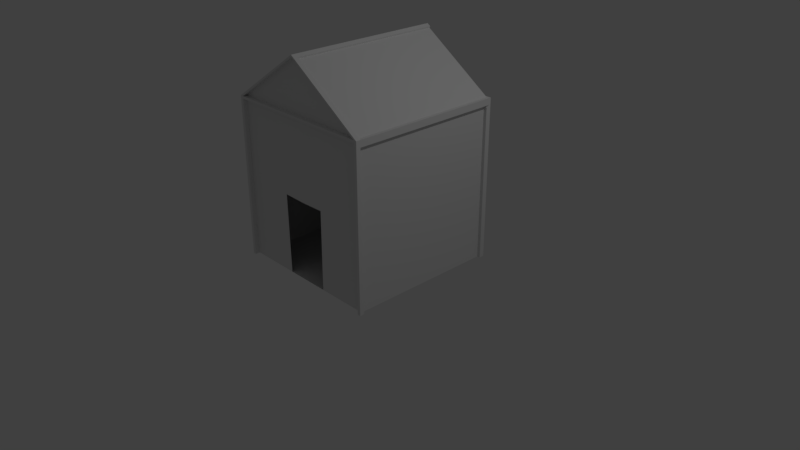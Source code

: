 # Source: house.blend  (saved by Blender 2.79.0; exported with 4.5.12 LTS)
import bpy
from mathutils import Matrix  # noqa: F401  (used for matrix-valued properties, if any)

bpy.ops.wm.read_factory_settings(use_empty=True)
scene = bpy.context.scene
scene.name = 'Scene'

# ---- collections
col_collection_1 = bpy.data.collections.new('Collection 1'); scene.collection.children.link(col_collection_1)

# ---- materials (node trees are filled in below, after node groups)
mat_material = bpy.data.materials.new('Material')
mat_material.alpha_threshold = 0.0
mat_material.use_transparent_shadow = False
mat_material.roughness = 0.5
mat_material.line_color = (0.0, 0.0, 0.0, 1.0)

# ---- material node trees

# ---- world
world_world = bpy.data.worlds.new('World'); scene.world = world_world
world_world.color = (0.05088, 0.05088, 0.05088)
world_world.use_sun_shadow = False
world_world.sun_shadow_jitter_overblur = 0.0
world_world.cycles.sampling_method = 'MANUAL'

# ---- cameras
cam_camera = bpy.data.cameras.new('Camera')
cam_camera.clip_end = 100.0
cam_camera.lens = 35.0
cam_camera.sensor_width = 32.0
cam_camera.sensor_height = 18.0
cam_camera.ortho_scale = 7.314
cam_camera.dof.focus_distance = 0.0
cam_camera.dof.aperture_fstop = 128.0

# ---- lights
light_lamp = bpy.data.lights.new('Lamp', 'POINT')
light_lamp.transmission_factor = 0.0
light_lamp.cutoff_distance = 30.0
light_lamp.energy = 100.0
light_lamp.shadow_buffer_clip_start = 1.001
light_lamp.shadow_soft_size = 0.1
light_lamp.shadow_maximum_resolution = 0.006
light_lamp.use_absolute_resolution = True

# ---- meshes
me_cube_001 = bpy.data.meshes.new('Cube.001')
me_cube_001.from_pydata([], [], [])
me_cube_001.use_remesh_preserve_volume = False
me_cube_001.use_remesh_preserve_attributes = False
me_cube_001.use_mirror_vertex_groups = False
me_cube_001.update()
me_cube = bpy.data.meshes.new('Cube')
me_cube.from_pydata([(-1.0, -1.0, -1.0), (-1.0, 1.0, -1.0), (-1.0, -1.0, 1.101), (-1.0, 1.0, 1.024), (1.788e-07, 1.0, -1.0), (0.0, -1.0, -1.0), (2.384e-07, 1.0, 1.0), (-5.364e-07, -1.0, 1.077), (-1.042, -1.058, -1.003), (-1.0, -1.058, -1.003), (-1.042, -1.0, -1.003), (-1.0, -1.0, -1.003), (2.384e-07, 1.0, 1.783), (-1.0, 1.0, 1.11), (-5.364e-07, -1.0, 1.783), (-1.0, -1.0, 1.11), (-1.042, -1.0, 1.024), (-1.042, 1.0, 1.024), (-1.042, -0.9983, 1.11), (-5.364e-07, -1.0, 1.11), (-5.364e-07, -1.058, 1.077), (-1.0, -1.058, 1.077), (-5.364e-07, -1.058, 1.11), (-1.042, -1.058, 1.11), (-1.042, 1.025, 1.11), (-1.042, 1.025, 1.0), (-0.9498, 1.0, 1.11), (-0.9498, 1.0, 1.0), (-0.9498, 1.025, 1.11), (-0.9498, 1.025, 1.0), (-1.042, 1.0, -0.9989), (-1.0, 1.0, -0.9989), (-1.042, 1.025, -0.9989), (-0.9498, 1.025, -0.9989), (-0.9498, 1.0, -0.9989), (-1.042, 0.9584, 1.0), (-1.0, 0.9584, 1.0), (-1.042, 0.9584, -0.9989), (-1.0, 0.9584, -0.9989), (-1.0, -1.058, 1.11), (-0.04473, -0.9998, 1.778), (0.0005321, -0.9998, 1.782), (-0.03785, -0.9998, 1.757), (0.0004862, -1.058, 1.782), (-0.03467, 1.007, 1.756), (-0.0001177, -0.9998, 1.807), (-0.04155, 1.007, 1.776), (-0.0001636, -1.058, 1.807), (0.003062, 1.007, 1.806), (0.003712, 1.007, 1.781), (-0.3041, -1.0, -1.0), (-2.684e-07, -1.0, 0.03902), (-0.3194, -1.0, 0.04643)], [], [(4, 5, 50, 0, 1), (3, 2, 16, 17), (0, 2, 3, 1), (6, 4, 1, 3), (16, 2, 11, 10), (29, 33, 32, 25, 24, 28), (10, 11, 9, 8), (2, 21, 9, 11), (12, 13, 15, 14), (6, 3, 13, 12), (7, 6, 12, 14, 19), (43, 41, 45, 47), (7, 19, 22, 20), (15, 19, 14), (2, 7, 20, 21), (21, 20, 22, 39, 23, 8, 9), (24, 18, 15, 13, 26, 28), (39, 22, 19, 15), (27, 3, 31, 34), (26, 27, 29, 28), (13, 3, 27, 26), (32, 33, 34, 31, 30), (3, 17, 35, 36), (39, 15, 41, 43), (29, 27, 34, 33), (36, 35, 37, 38), (30, 31, 38, 37), (31, 3, 36, 38), (30, 37, 35, 17, 25, 32), (23, 18, 24, 25, 17, 16, 10, 8), (49, 44, 46, 48), (18, 40, 42, 41, 15), (43, 47, 23, 39), (23, 47, 45, 40, 18), (40, 45, 48, 46), (41, 42, 44, 49), (45, 41, 49, 48), (42, 40, 46, 44), (50, 52, 51, 7, 2, 0)])
me_cube.materials.append(mat_material)
me_cube.use_remesh_preserve_volume = False
me_cube.use_remesh_preserve_attributes = False
me_cube.use_mirror_vertex_groups = False
me_cube.update()

# ---- objects
ob_cube_001 = bpy.data.objects.new('Cube.001', me_cube_001)
ob_cube = bpy.data.objects.new('Cube', me_cube)
ob_lamp = bpy.data.objects.new('Lamp', light_lamp)
ob_camera = bpy.data.objects.new('Camera', cam_camera)

# ---- transforms, parenting, visibility, modifiers, constraints
ob_cube_001.location = (0.5175, -0.1432, 0.9976)
ob_cube_001.lineart.crease_threshold = 0.0
ob_cube.location = (0.0, 0.0, 1.0)
ob_cube.lock_rotations_4d = False
ob_cube.empty_display_type = 'ARROWS'
ob_cube.lineart.crease_threshold = 0.0
_m = ob_cube.modifiers.new('Mirror', 'MIRROR')
ob_lamp.location = (4.076, 1.005, 5.904)
ob_lamp.rotation_euler = (0.6503, 0.05522, 1.866)
ob_lamp.lock_rotations_4d = False
ob_lamp.empty_display_type = 'ARROWS'
ob_lamp.color = (0.0, 0.0, 0.0, 0.0)
ob_lamp.lineart.crease_threshold = 0.0
ob_camera.location = (7.481, -6.508, 5.344)
ob_camera.rotation_euler = (1.109, 0.0, 0.8149)
ob_camera.lock_rotations_4d = False
ob_camera.empty_display_type = 'ARROWS'
ob_camera.color = (0.0, 0.0, 0.0, 0.0)
ob_camera.display_type = 'WIRE'
ob_camera.lineart.crease_threshold = 0.0

# ---- collection membership
col_collection_1.objects.link(ob_cube_001)
col_collection_1.objects.link(ob_cube)
col_collection_1.objects.link(ob_lamp)
col_collection_1.objects.link(ob_camera)

# ---- scene / render settings (as saved in the file)
scene.camera = ob_camera
scene.frame_start = 1; scene.frame_end = 250; scene.frame_set(1)
scene.render.engine = 'BLENDER_EEVEE_NEXT'
scene.render.resolution_percentage = 50
scene.render.dither_intensity = 0.0
scene.cycles.use_denoising = False
scene.cycles.samples = 128
scene.cycles.sampling_pattern = 'TABULATED_SOBOL'
scene.cycles.use_adaptive_sampling = False
scene.cycles.use_light_tree = False
scene.cycles.blur_glossy = 0.0
scene.cycles.sample_clamp_indirect = 0.0
scene.view_settings.view_transform = 'Standard'
bpy.context.view_layer.update()
